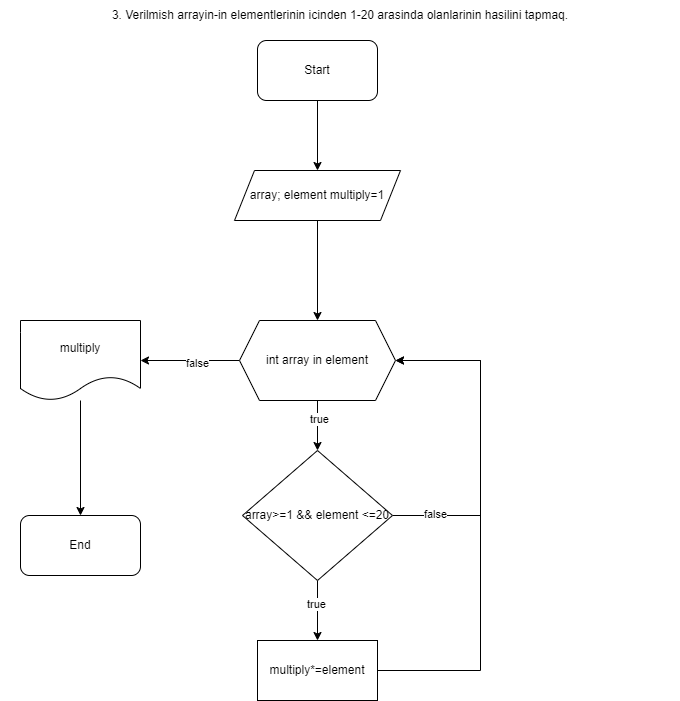

The diagram above was exported from draw.io. Its source (the exported page's mxGraphModel, read from the mxfile embedded in the PNG):
<mxGraphModel dx="852" dy="501" grid="1" gridSize="10" guides="1" tooltips="1" connect="1" arrows="1" fold="1" page="1" pageScale="1" pageWidth="827" pageHeight="1169" math="0" shadow="0">
  <root>
    <mxCell id="0" />
    <mxCell id="1" parent="0" />
    <mxCell id="Hf0xaWNkpV84xVcJzKDQ-3" value="" style="edgeStyle=orthogonalEdgeStyle;rounded=0;orthogonalLoop=1;jettySize=auto;html=1;" edge="1" parent="1" source="Hf0xaWNkpV84xVcJzKDQ-1" target="Hf0xaWNkpV84xVcJzKDQ-2">
      <mxGeometry relative="1" as="geometry" />
    </mxCell>
    <mxCell id="Hf0xaWNkpV84xVcJzKDQ-1" value="Start" style="rounded=1;whiteSpace=wrap;html=1;" vertex="1" parent="1">
      <mxGeometry x="377" y="50" width="120" height="60" as="geometry" />
    </mxCell>
    <mxCell id="Hf0xaWNkpV84xVcJzKDQ-6" value="" style="edgeStyle=orthogonalEdgeStyle;rounded=0;orthogonalLoop=1;jettySize=auto;html=1;" edge="1" parent="1" source="Hf0xaWNkpV84xVcJzKDQ-2" target="Hf0xaWNkpV84xVcJzKDQ-5">
      <mxGeometry relative="1" as="geometry" />
    </mxCell>
    <mxCell id="Hf0xaWNkpV84xVcJzKDQ-2" value="array; element multiply=1" style="shape=parallelogram;perimeter=parallelogramPerimeter;whiteSpace=wrap;html=1;fixedSize=1;" vertex="1" parent="1">
      <mxGeometry x="354" y="180" width="166" height="50" as="geometry" />
    </mxCell>
    <mxCell id="Hf0xaWNkpV84xVcJzKDQ-4" value="3. Verilmish arrayin-in elementlerinin icinden 1-20 arasinda olanlarinin hasilini tapmaq." style="text;html=1;strokeColor=none;fillColor=none;align=center;verticalAlign=middle;whiteSpace=wrap;rounded=0;" vertex="1" parent="1">
      <mxGeometry x="120" y="10" width="680" height="30" as="geometry" />
    </mxCell>
    <mxCell id="Hf0xaWNkpV84xVcJzKDQ-15" value="" style="edgeStyle=orthogonalEdgeStyle;rounded=0;orthogonalLoop=1;jettySize=auto;html=1;" edge="1" parent="1" source="Hf0xaWNkpV84xVcJzKDQ-5" target="Hf0xaWNkpV84xVcJzKDQ-14">
      <mxGeometry relative="1" as="geometry" />
    </mxCell>
    <mxCell id="Hf0xaWNkpV84xVcJzKDQ-17" value="true" style="edgeLabel;html=1;align=center;verticalAlign=middle;resizable=0;points=[];" vertex="1" connectable="0" parent="Hf0xaWNkpV84xVcJzKDQ-15">
      <mxGeometry x="-0.2836" y="1" relative="1" as="geometry">
        <mxPoint as="offset" />
      </mxGeometry>
    </mxCell>
    <mxCell id="Hf0xaWNkpV84xVcJzKDQ-22" value="" style="edgeStyle=orthogonalEdgeStyle;rounded=0;orthogonalLoop=1;jettySize=auto;html=1;" edge="1" parent="1" source="Hf0xaWNkpV84xVcJzKDQ-5" target="Hf0xaWNkpV84xVcJzKDQ-10">
      <mxGeometry relative="1" as="geometry" />
    </mxCell>
    <mxCell id="Hf0xaWNkpV84xVcJzKDQ-23" value="false" style="edgeLabel;html=1;align=center;verticalAlign=middle;resizable=0;points=[];" vertex="1" connectable="0" parent="Hf0xaWNkpV84xVcJzKDQ-22">
      <mxGeometry x="-0.135" y="2" relative="1" as="geometry">
        <mxPoint as="offset" />
      </mxGeometry>
    </mxCell>
    <mxCell id="Hf0xaWNkpV84xVcJzKDQ-5" value="int array in element" style="shape=hexagon;perimeter=hexagonPerimeter2;whiteSpace=wrap;html=1;fixedSize=1;" vertex="1" parent="1">
      <mxGeometry x="359" y="330" width="156" height="80" as="geometry" />
    </mxCell>
    <mxCell id="Hf0xaWNkpV84xVcJzKDQ-21" style="edgeStyle=orthogonalEdgeStyle;rounded=0;orthogonalLoop=1;jettySize=auto;html=1;entryX=1;entryY=0.5;entryDx=0;entryDy=0;" edge="1" parent="1" source="Hf0xaWNkpV84xVcJzKDQ-7" target="Hf0xaWNkpV84xVcJzKDQ-5">
      <mxGeometry relative="1" as="geometry">
        <Array as="points">
          <mxPoint x="600" y="680" />
          <mxPoint x="600" y="370" />
        </Array>
      </mxGeometry>
    </mxCell>
    <mxCell id="Hf0xaWNkpV84xVcJzKDQ-7" value="multiply*=element" style="rounded=0;whiteSpace=wrap;html=1;" vertex="1" parent="1">
      <mxGeometry x="377" y="650" width="120" height="60" as="geometry" />
    </mxCell>
    <mxCell id="Hf0xaWNkpV84xVcJzKDQ-13" style="edgeStyle=orthogonalEdgeStyle;rounded=0;orthogonalLoop=1;jettySize=auto;html=1;" edge="1" parent="1" source="Hf0xaWNkpV84xVcJzKDQ-10" target="Hf0xaWNkpV84xVcJzKDQ-12">
      <mxGeometry relative="1" as="geometry" />
    </mxCell>
    <mxCell id="Hf0xaWNkpV84xVcJzKDQ-10" value="multiply" style="shape=document;whiteSpace=wrap;html=1;boundedLbl=1;" vertex="1" parent="1">
      <mxGeometry x="140" y="330" width="120" height="80" as="geometry" />
    </mxCell>
    <mxCell id="Hf0xaWNkpV84xVcJzKDQ-12" value="End" style="rounded=1;whiteSpace=wrap;html=1;" vertex="1" parent="1">
      <mxGeometry x="140" y="525" width="120" height="60" as="geometry" />
    </mxCell>
    <mxCell id="Hf0xaWNkpV84xVcJzKDQ-16" value="" style="edgeStyle=orthogonalEdgeStyle;rounded=0;orthogonalLoop=1;jettySize=auto;html=1;" edge="1" parent="1" source="Hf0xaWNkpV84xVcJzKDQ-14" target="Hf0xaWNkpV84xVcJzKDQ-7">
      <mxGeometry relative="1" as="geometry" />
    </mxCell>
    <mxCell id="Hf0xaWNkpV84xVcJzKDQ-18" value="true" style="edgeLabel;html=1;align=center;verticalAlign=middle;resizable=0;points=[];" vertex="1" connectable="0" parent="Hf0xaWNkpV84xVcJzKDQ-16">
      <mxGeometry x="-0.2212" y="-2" relative="1" as="geometry">
        <mxPoint as="offset" />
      </mxGeometry>
    </mxCell>
    <mxCell id="Hf0xaWNkpV84xVcJzKDQ-19" style="edgeStyle=orthogonalEdgeStyle;rounded=0;orthogonalLoop=1;jettySize=auto;html=1;entryX=1;entryY=0.5;entryDx=0;entryDy=0;" edge="1" parent="1" source="Hf0xaWNkpV84xVcJzKDQ-14" target="Hf0xaWNkpV84xVcJzKDQ-5">
      <mxGeometry relative="1" as="geometry">
        <Array as="points">
          <mxPoint x="600" y="525" />
          <mxPoint x="600" y="370" />
        </Array>
      </mxGeometry>
    </mxCell>
    <mxCell id="Hf0xaWNkpV84xVcJzKDQ-20" value="false" style="edgeLabel;html=1;align=center;verticalAlign=middle;resizable=0;points=[];" vertex="1" connectable="0" parent="Hf0xaWNkpV84xVcJzKDQ-19">
      <mxGeometry x="-0.7417" y="2" relative="1" as="geometry">
        <mxPoint as="offset" />
      </mxGeometry>
    </mxCell>
    <mxCell id="Hf0xaWNkpV84xVcJzKDQ-14" value="array&amp;gt;=1 &amp;amp;&amp;amp; element &amp;lt;=20" style="rhombus;whiteSpace=wrap;html=1;" vertex="1" parent="1">
      <mxGeometry x="362" y="460" width="150" height="130" as="geometry" />
    </mxCell>
  </root>
</mxGraphModel>